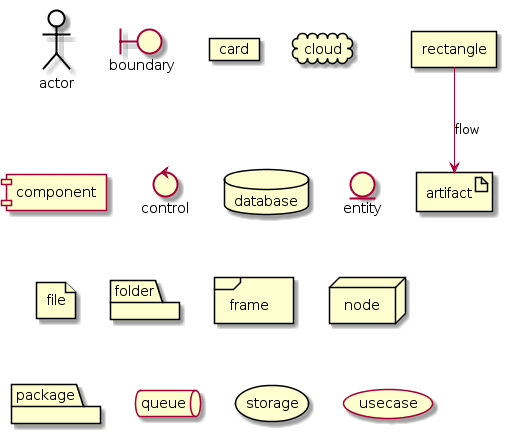

The diagram above was rendered by PlantUML. Its source (embedded in the PNG):
@startuml
skinparam actor {
	BackgroundColor White
	ArrowColor Black
	BorderColor Black
}
actor actor
rectangle rectangle
artifact artifact
rectangle --> artifact : flow
boundary boundary
card card
cloud cloud
component component
control control
database database
entity entity
file file
folder folder
frame frame
node node
package package
queue queue
storage storage
usecase usecase
@enduml